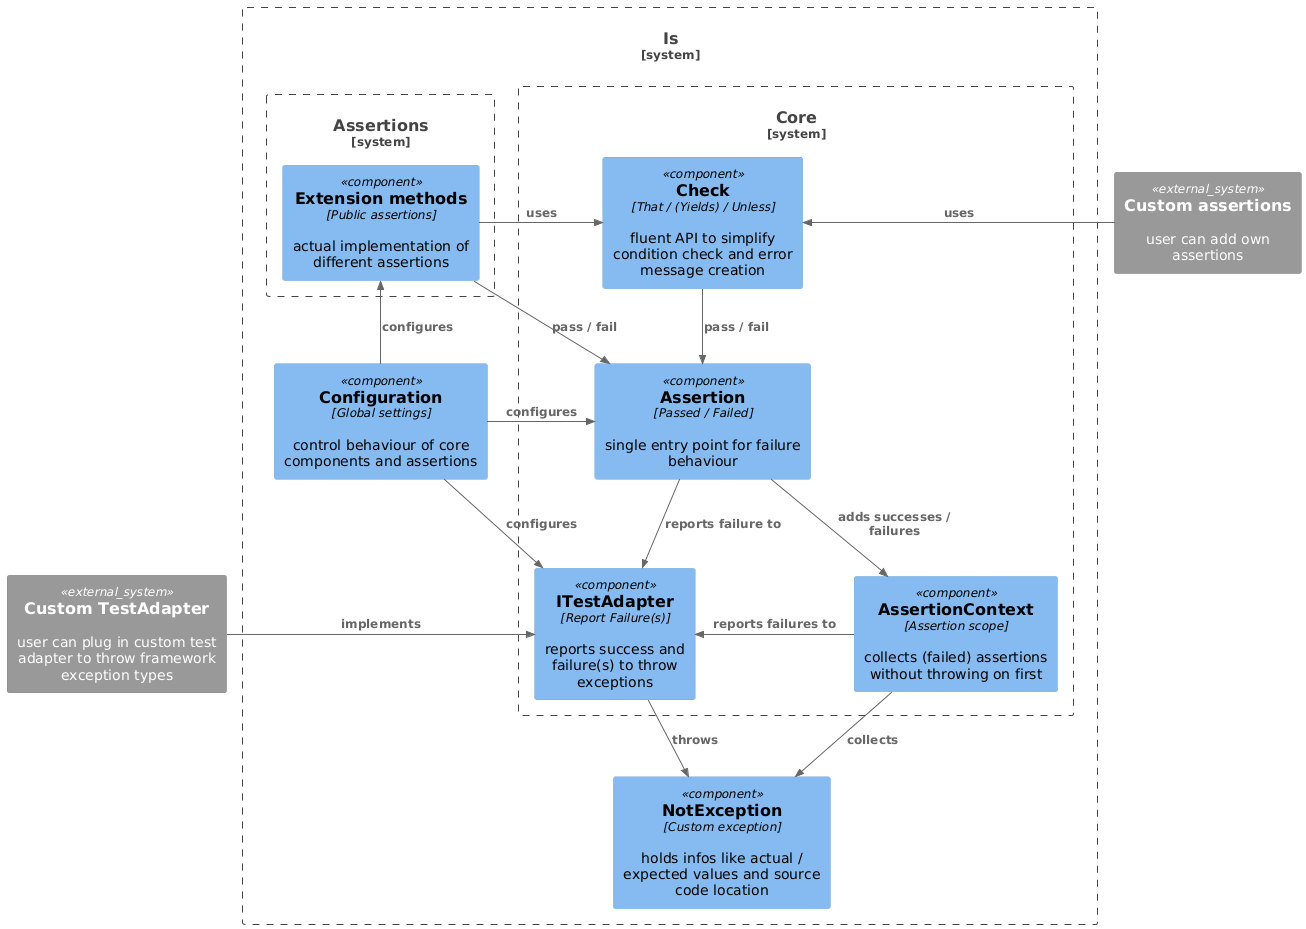

The diagram above was rendered by PlantUML. Its source (embedded in the PNG):
@startuml
!include <C4/C4_Component>

System_Ext(ca, "Custom assertions", "user can add own assertions")
System_Ext(cta, "Custom TestAdapter", "user can plug in custom test adapter to throw framework exception types")

System_Boundary(Is, "Is") {
    Component(ex, "NotException", "Custom exception", "holds infos like actual / expected values and source code location")
    Component(conf, "Configuration", "Global settings", "control behaviour of core components and assertions")

    System_Boundary(Assertions, "Assertions") {
        Component(ext, "Extension methods", "Public assertions", "actual implementation of different assertions")
        }

    System_Boundary(Core, "Core") {
        Component(ass, "Assertion", "Passed / Failed", "single entry point for failure behaviour")
        Component(check, "Check", "That / (Yields) / Unless", "fluent API to simplify condition check and error message creation")
        Component(ctx, "AssertionContext", "Assertion scope", "collects (failed) assertions without throwing on first")
        Component(ita, "ITestAdapter", "Report Failure(s)", "reports success and failure(s) to throw exceptions")
        }
    }
}

Rel(ass, ita, "reports failure to")
Rel(ctx, ex, "collects")
Rel(ita, ex, "throws")
Rel_R(cta, ita, "implements")

Rel_U(ext, check, "uses")
Rel(ext, ass, "pass / fail")
Rel_L(ca, check, "uses")

Rel_L(ctx, ita, "reports failures to")

Rel(check, ass, "pass / fail")
Rel(ass, ctx, "adds successes / failures")

Rel_U(conf, ext, "configures")
Rel_R(conf, ass, "configures")
Rel(conf, ita, "configures")
@enduml